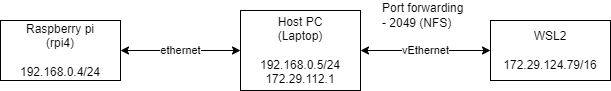

The diagram above was exported from draw.io. Its source (the exported page's mxGraphModel, read from the mxfile embedded in the PNG):
<mxGraphModel dx="1418" dy="772" grid="1" gridSize="10" guides="1" tooltips="1" connect="1" arrows="1" fold="1" page="1" pageScale="1" pageWidth="850" pageHeight="1100" math="0" shadow="0">
  <root>
    <mxCell id="0" />
    <mxCell id="1" parent="0" />
    <mxCell id="JapbOu7kh5WMTxCeWcLi-3" value="ethernet" style="edgeStyle=orthogonalEdgeStyle;rounded=0;orthogonalLoop=1;jettySize=auto;html=1;startArrow=classic;startFill=1;" edge="1" parent="1" source="JapbOu7kh5WMTxCeWcLi-1" target="JapbOu7kh5WMTxCeWcLi-2">
      <mxGeometry relative="1" as="geometry" />
    </mxCell>
    <mxCell id="JapbOu7kh5WMTxCeWcLi-1" value="Raspberry pi&lt;br&gt;(rpi4)&lt;br&gt;&lt;br&gt;192.168.0.4/24" style="rounded=0;whiteSpace=wrap;html=1;" vertex="1" parent="1">
      <mxGeometry x="120" y="300" width="120" height="60" as="geometry" />
    </mxCell>
    <mxCell id="JapbOu7kh5WMTxCeWcLi-5" value="vEthernet" style="edgeStyle=orthogonalEdgeStyle;rounded=0;orthogonalLoop=1;jettySize=auto;html=1;startArrow=classic;startFill=1;" edge="1" parent="1" source="JapbOu7kh5WMTxCeWcLi-2" target="JapbOu7kh5WMTxCeWcLi-4">
      <mxGeometry relative="1" as="geometry" />
    </mxCell>
    <mxCell id="JapbOu7kh5WMTxCeWcLi-2" value="Host PC&lt;br&gt;(Laptop)&lt;br&gt;&lt;br&gt;192.168.0.5/24&lt;br&gt;172.29.112.1" style="rounded=0;whiteSpace=wrap;html=1;" vertex="1" parent="1">
      <mxGeometry x="360" y="290" width="120" height="80" as="geometry" />
    </mxCell>
    <mxCell id="JapbOu7kh5WMTxCeWcLi-4" value="WSL2&lt;br&gt;&lt;br&gt;172.29.124.79/16" style="rounded=0;whiteSpace=wrap;html=1;" vertex="1" parent="1">
      <mxGeometry x="610" y="300" width="120" height="60" as="geometry" />
    </mxCell>
    <mxCell id="JapbOu7kh5WMTxCeWcLi-7" value="Port forwarding&lt;br&gt;- 2049 (NFS)" style="text;html=1;strokeColor=none;fillColor=none;align=left;verticalAlign=middle;whiteSpace=wrap;rounded=0;" vertex="1" parent="1">
      <mxGeometry x="500" y="280" width="90" height="30" as="geometry" />
    </mxCell>
  </root>
</mxGraphModel>